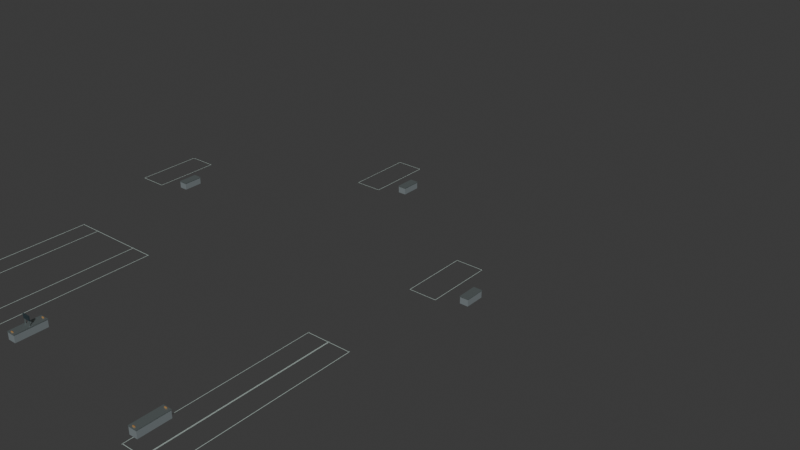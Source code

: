# Source: build70-access-architecture.blend  (saved by Blender 5.2.44; exported with 4.5.12 LTS)
import bpy
from mathutils import Matrix  # noqa: F401  (used for matrix-valued properties, if any)

bpy.ops.wm.read_factory_settings(use_empty=True)
scene = bpy.context.scene
scene.name = 'Scene'

# ---- collections
col_collection = bpy.data.collections.new('Collection'); scene.collection.children.link(col_collection)
col_build70_access_architecture = bpy.data.collections.new('build70-access-architecture'); scene.collection.children.link(col_build70_access_architecture)
col_build70_access_architecture.hide_viewport = True

# ---- materials (node trees are filled in below, after node groups)
mat_workshop_paint = bpy.data.materials.new('Workshop paint')
mat_workshop_paint.diffuse_color = (0.42, 0.51, 0.47, 1.0)
mat_workshop_concrete = bpy.data.materials.new('Workshop concrete')
mat_workshop_concrete.diffuse_color = (0.19, 0.22, 0.23, 1.0)
mat_workshop_edge = bpy.data.materials.new('Workshop edge')
mat_workshop_edge.diffuse_color = (0.37, 0.43, 0.43, 1.0)
mat_workshop_amber = bpy.data.materials.new('Workshop amber')
mat_workshop_amber.diffuse_color = (0.56, 0.32, 0.12, 1.0)
mat_workshop_steel = bpy.data.materials.new('Workshop steel')
mat_workshop_steel.diffuse_color = (0.09, 0.14, 0.16, 1.0)

# ---- material node trees
mat_workshop_paint.use_nodes = True; mat_workshop_paint.node_tree.nodes.clear()
_N = mat_workshop_paint.node_tree.nodes; _L = mat_workshop_paint.node_tree.links
n0 = _N.new('ShaderNodeBsdfPrincipled'); n0.name = 'Principled BSDF'; n0.location = (-200, 100)
n0.inputs[0].default_value = (0.42, 0.51, 0.47, 1.0)
n0.inputs[2].default_value = 0.95
n0.inputs[10].default_value = 0.005
n1 = _N.new('ShaderNodeOutputMaterial'); n1.name = 'Material Output'; n1.location = (200, 100)
_L.new(n0.outputs[0], n1.inputs[0])
n1.is_active_output = True
mat_workshop_concrete.use_nodes = True; mat_workshop_concrete.node_tree.nodes.clear()
_N = mat_workshop_concrete.node_tree.nodes; _L = mat_workshop_concrete.node_tree.links
n0 = _N.new('ShaderNodeBsdfPrincipled'); n0.name = 'Principled BSDF'; n0.location = (-200, 100)
n0.inputs[0].default_value = (0.19, 0.22, 0.23, 1.0)
n0.inputs[1].default_value = 0.05
n0.inputs[2].default_value = 0.9
n0.inputs[10].default_value = 0.005
n1 = _N.new('ShaderNodeOutputMaterial'); n1.name = 'Material Output'; n1.location = (200, 100)
_L.new(n0.outputs[0], n1.inputs[0])
n1.is_active_output = True
mat_workshop_edge.use_nodes = True; mat_workshop_edge.node_tree.nodes.clear()
_N = mat_workshop_edge.node_tree.nodes; _L = mat_workshop_edge.node_tree.links
n0 = _N.new('ShaderNodeBsdfPrincipled'); n0.name = 'Principled BSDF'; n0.location = (-200, 100)
n0.inputs[0].default_value = (0.37, 0.43, 0.43, 1.0)
n0.inputs[1].default_value = 0.8
n0.inputs[2].default_value = 0.35
n0.inputs[10].default_value = 0.005
n1 = _N.new('ShaderNodeOutputMaterial'); n1.name = 'Material Output'; n1.location = (200, 100)
_L.new(n0.outputs[0], n1.inputs[0])
n1.is_active_output = True
mat_workshop_amber.use_nodes = True; mat_workshop_amber.node_tree.nodes.clear()
_N = mat_workshop_amber.node_tree.nodes; _L = mat_workshop_amber.node_tree.links
n0 = _N.new('ShaderNodeBsdfPrincipled'); n0.name = 'Principled BSDF'; n0.location = (-200, 100)
n0.inputs[0].default_value = (0.56, 0.32, 0.12, 1.0)
n0.inputs[1].default_value = 0.4
n0.inputs[2].default_value = 0.6
n0.inputs[10].default_value = 0.005
n1 = _N.new('ShaderNodeOutputMaterial'); n1.name = 'Material Output'; n1.location = (200, 100)
_L.new(n0.outputs[0], n1.inputs[0])
n1.is_active_output = True
mat_workshop_steel.use_nodes = True; mat_workshop_steel.node_tree.nodes.clear()
_N = mat_workshop_steel.node_tree.nodes; _L = mat_workshop_steel.node_tree.links
n0 = _N.new('ShaderNodeBsdfPrincipled'); n0.name = 'Principled BSDF'; n0.location = (-200, 100)
n0.inputs[0].default_value = (0.09, 0.14, 0.16, 1.0)
n0.inputs[1].default_value = 0.75
n0.inputs[2].default_value = 0.4
n0.inputs[10].default_value = 0.005
n1 = _N.new('ShaderNodeOutputMaterial'); n1.name = 'Material Output'; n1.location = (200, 100)
_L.new(n0.outputs[0], n1.inputs[0])
n1.is_active_output = True

# ---- world
world_world = bpy.data.worlds.new('World'); scene.world = world_world
world_world.use_nodes = True; world_world.node_tree.nodes.clear()
_N = world_world.node_tree.nodes; _L = world_world.node_tree.links
n0 = _N.new('ShaderNodeOutputWorld'); n0.name = 'World Output'; n0.location = (200, 100)
n1 = _N.new('ShaderNodeBackground'); n1.name = 'Background'; n1.location = (-200, 100)
n1.inputs[0].default_value = (0.05088, 0.05088, 0.05088, 1.0)
_L.new(n1.outputs[0], n0.inputs[0])
n0.is_active_output = True
world_world.color = (0.05088, 0.05088, 0.05088)
world_world.sun_shadow_jitter_overblur = 0.0

# ---- meshes
me_cube_012 = bpy.data.meshes.new('Cube.012')
me_cube_012.from_pydata([(-0.035, -12.5, -0.002), (-0.035, -12.5, 0.002), (-0.035, 12.5, -0.002), (-0.035, 12.5, 0.002), (0.035, -12.5, -0.002), (0.035, -12.5, 0.002), (0.035, 12.5, -0.002), (0.035, 12.5, 0.002), (-10.04, -12.5, -0.002), (-10.04, -12.5, 0.002), (-10.04, 12.5, -0.002), (-10.04, 12.5, 0.002), (-9.965, -12.5, -0.002), (-9.965, -12.5, 0.002), (-9.965, 12.5, -0.002), (-9.965, 12.5, 0.002), (29.38, -11.1, -0.003), (29.38, -11.1, 0.957), (29.38, -6.9, -0.003), (29.38, -6.9, 0.957), (30.53, -11.1, -0.003), (30.53, -11.1, 0.957), (30.53, -6.9, -0.003), (30.53, -6.9, 0.957), (29.95, 12.36, -0.002), (29.95, 12.36, 0.002), (29.95, 12.43, -0.002), (29.95, 12.43, 0.002), (35.95, 12.36, -0.002), (35.95, 12.36, 0.002), (35.95, 12.43, -0.002), (35.95, 12.43, 0.002), (-9.1, 27.7, -0.003), (-9.1, 27.7, 0.877), (-9.1, 30.3, -0.003), (-9.1, 30.3, 0.877), (-8.0, 27.7, -0.003), (-8.0, 27.7, 0.877), (-8.0, 30.3, -0.003), (-8.0, 30.3, 0.877), (14.9, 45.7, -0.003), (14.9, 45.7, 0.877), (14.9, 48.3, -0.003), (14.9, 48.3, 0.877), (16.0, 45.7, -0.003), (16.0, 45.7, 0.877), (16.0, 48.3, -0.003), (16.0, 48.3, 0.877), (38.86, 27.66, 0.877), (38.86, 27.66, 0.957), (38.86, 30.34, 0.877), (38.86, 30.34, 0.957), (40.04, 27.66, 0.877), (40.04, 27.66, 0.957), (40.04, 30.34, 0.877), (40.04, 30.34, 0.957), (6.79, -5.16, 1.037), (6.79, -5.16, 1.157), (6.79, -5.04, 1.037), (6.79, -5.04, 1.157), (7.11, -5.16, 1.037), (7.11, -5.16, 1.157), (7.11, -5.04, 1.037), (7.11, -5.04, 1.157), (29.79, -10.96, 1.037), (29.79, -10.96, 1.157), (29.79, -10.84, 1.037), (29.79, -10.84, 1.157), (30.11, -10.96, 1.037), (30.11, -10.96, 1.157), (30.11, -10.84, 1.037), (30.11, -10.84, 1.157), (-11.73, 26.5, -0.0015), (-11.73, 26.5, 0.0035), (-11.73, 35.5, -0.0015), (-11.73, 35.5, 0.0035), (-11.67, 26.5, -0.0015), (-11.67, 26.5, 0.0035), (-11.67, 35.5, -0.0015), (-11.67, 35.5, 0.0035), (32.57, 26.5, -0.0015), (32.57, 26.5, 0.0035), (32.57, 35.5, -0.0015), (32.57, 35.5, 0.0035), (32.63, 26.5, -0.0015), (32.63, 26.5, 0.0035), (32.63, 35.5, -0.0015), (32.63, 35.5, 0.0035), (32.58, 26.47, -0.0015), (32.58, 26.47, 0.0035), (32.58, 26.53, -0.0015), (32.58, 26.53, 0.0035), (36.33, 26.47, -0.0015), (36.33, 26.47, 0.0035), (36.33, 26.53, -0.0015), (36.33, 26.53, 0.0035), (8.575, 53.47, -0.0015), (8.575, 53.47, 0.0035), (8.575, 53.53, -0.0015), (8.575, 53.53, 0.0035), (12.32, 53.47, -0.0015), (12.32, 53.47, 0.0035), (12.32, 53.53, -0.0015), (12.32, 53.53, 0.0035), (6.375, -9.1, -0.003), (6.375, -9.1, 0.957), (6.375, -4.9, -0.003), (6.375, -4.9, 0.957), (7.525, -9.1, -0.003), (7.525, -9.1, 0.957), (7.525, -4.9, -0.003), (7.525, -4.9, 0.957), (32.87, -12.5, -0.002), (32.87, -12.5, 0.002), (32.87, 12.5, -0.002), (32.87, 12.5, 0.002), (32.94, -12.5, -0.002), (32.94, -12.5, 0.002), (32.94, 12.5, -0.002), (32.94, 12.5, 0.002), (6.515, -7.045, 0.997), (6.515, -7.045, 2.037), (6.515, -6.955, 0.997), (6.515, -6.955, 2.037), (6.585, -7.045, 0.997), (6.585, -7.045, 2.037), (6.585, -6.955, 0.997), (6.585, -6.955, 2.037), (-15.43, 35.47, -0.0015), (-15.43, 35.47, 0.0035), (-15.43, 35.53, -0.0015), (-15.43, 35.53, 0.0035), (-11.68, 35.47, -0.0015), (-11.68, 35.47, 0.0035), (-11.68, 35.53, -0.0015), (-11.68, 35.53, 0.0035), (35.87, -12.5, -0.002), (35.87, -12.5, 0.002), (35.87, 12.5, -0.002), (35.87, 12.5, 0.002), (35.94, -12.5, -0.002), (35.94, -12.5, 0.002), (35.94, 12.5, -0.002), (35.94, 12.5, 0.002), (32.58, 35.47, -0.0015), (32.58, 35.47, 0.0035), (32.58, 35.53, -0.0015), (32.58, 35.53, 0.0035), (36.33, 35.47, -0.0015), (36.33, 35.47, 0.0035), (36.33, 35.53, -0.0015), (36.33, 35.53, 0.0035), (6.34, -9.13, 0.957), (6.34, -9.13, 1.057), (6.34, -4.87, 0.957), (6.34, -4.87, 1.057), (7.56, -9.13, 0.957), (7.56, -9.13, 1.057), (7.56, -4.87, 0.957), (7.56, -4.87, 1.057), (2.865, -12.5, -0.002), (2.865, -12.5, 0.002), (2.865, 12.5, -0.002), (2.865, 12.5, 0.002), (2.935, -12.5, -0.002), (2.935, -12.5, 0.002), (2.935, 12.5, -0.002), (2.935, 12.5, 0.002), (-7.135, -12.5, -0.002), (-7.135, -12.5, 0.002), (-7.135, 12.5, -0.002), (-7.135, 12.5, 0.002), (-7.065, -12.5, -0.002), (-7.065, -12.5, 0.002), (-7.065, 12.5, -0.002), (-7.065, 12.5, 0.002), (8.572, 44.5, -0.0015), (8.572, 44.5, 0.0035), (8.572, 53.5, -0.0015), (8.572, 53.5, 0.0035), (8.627, 44.5, -0.0015), (8.627, 44.5, 0.0035), (8.627, 53.5, -0.0015), (8.627, 53.5, 0.0035), (29.34, -11.13, 0.957), (29.34, -11.13, 1.057), (29.34, -6.87, 0.957), (29.34, -6.87, 1.057), (30.56, -11.13, 0.957), (30.56, -11.13, 1.057), (30.56, -6.87, 0.957), (30.56, -6.87, 1.057), (-10.0, -12.43, -0.002), (-10.0, -12.43, 0.002), (-10.0, -12.36, -0.002), (-10.0, -12.36, 0.002), (2.9, -12.43, -0.002), (2.9, -12.43, 0.002), (2.9, -12.36, -0.002), (2.9, -12.36, 0.002), (29.95, -12.43, -0.002), (29.95, -12.43, 0.002), (29.95, -12.36, -0.002), (29.95, -12.36, 0.002), (35.95, -12.43, -0.002), (35.95, -12.43, 0.002), (35.95, -12.36, -0.002), (35.95, -12.36, 0.002), (-10.0, 12.36, -0.002), (-10.0, 12.36, 0.002), (-10.0, 12.43, -0.002), (-10.0, 12.43, 0.002), (2.9, 12.36, -0.002), (2.9, 12.36, 0.002), (2.9, 12.43, -0.002), (2.9, 12.43, 0.002), (38.9, 27.7, -0.003), (38.9, 27.7, 0.877), (38.9, 30.3, -0.003), (38.9, 30.3, 0.877), (40.0, 27.7, -0.003), (40.0, 27.7, 0.877), (40.0, 30.3, -0.003), (40.0, 30.3, 0.877), (-9.14, 27.66, 0.877), (-9.14, 27.66, 0.957), (-9.14, 30.34, 0.877), (-9.14, 30.34, 0.957), (-7.96, 27.66, 0.877), (-7.96, 27.66, 0.957), (-7.96, 30.34, 0.877), (-7.96, 30.34, 0.957), (14.86, 45.66, 0.877), (14.86, 45.66, 0.957), (14.86, 48.34, 0.877), (14.86, 48.34, 0.957), (16.04, 45.66, 0.877), (16.04, 45.66, 0.957), (16.04, 48.34, 0.877), (16.04, 48.34, 0.957), (29.79, -7.16, 1.037), (29.79, -7.16, 1.157), (29.79, -7.04, 1.037), (29.79, -7.04, 1.157), (30.11, -7.16, 1.037), (30.11, -7.16, 1.157), (30.11, -7.04, 1.037), (30.11, -7.04, 1.157), (6.79, -8.96, 1.037), (6.79, -8.96, 1.157), (6.79, -8.84, 1.037), (6.79, -8.84, 1.157), (7.11, -8.96, 1.037), (7.11, -8.96, 1.157), (7.11, -8.84, 1.037), (7.11, -8.84, 1.157), (6.4, -7.05, 1.737), (6.4, -7.05, 2.357), (6.4, -6.95, 1.737), (6.4, -6.95, 2.357), (7.5, -7.05, 1.737), (7.5, -7.05, 2.357), (7.5, -6.95, 1.737), (7.5, -6.95, 2.357), (-15.43, 26.5, -0.0015), (-15.43, 26.5, 0.0035), (-15.43, 35.5, -0.0015), (-15.43, 35.5, 0.0035), (-15.37, 26.5, -0.0015), (-15.37, 26.5, 0.0035), (-15.37, 35.5, -0.0015), (-15.37, 35.5, 0.0035), (12.27, 44.5, -0.0015), (12.27, 44.5, 0.0035), (12.27, 53.5, -0.0015), (12.27, 53.5, 0.0035), (12.33, 44.5, -0.0015), (12.33, 44.5, 0.0035), (12.33, 53.5, -0.0015), (12.33, 53.5, 0.0035), (-15.43, 26.47, -0.0015), (-15.43, 26.47, 0.0035), (-15.43, 26.53, -0.0015), (-15.43, 26.53, 0.0035), (-11.68, 26.47, -0.0015), (-11.68, 26.47, 0.0035), (-11.68, 26.53, -0.0015), (-11.68, 26.53, 0.0035), (29.97, -12.5, -0.002), (29.97, -12.5, 0.002), (29.97, 12.5, -0.002), (29.97, 12.5, 0.002), (30.03, -12.5, -0.002), (30.03, -12.5, 0.002), (30.03, 12.5, -0.002), (30.03, 12.5, 0.002), (7.315, -7.045, 0.997), (7.315, -7.045, 2.037), (7.315, -6.955, 0.997), (7.315, -6.955, 2.037), (7.385, -7.045, 0.997), (7.385, -7.045, 2.037), (7.385, -6.955, 0.997), (7.385, -6.955, 2.037), (8.575, 44.47, -0.0015), (8.575, 44.47, 0.0035), (8.575, 44.53, -0.0015), (8.575, 44.53, 0.0035), (12.32, 44.47, -0.0015), (12.32, 44.47, 0.0035), (12.32, 44.53, -0.0015), (12.32, 44.53, 0.0035), (32.97, -12.5, -0.002), (32.97, -12.5, 0.002), (32.97, 12.5, -0.002), (32.97, 12.5, 0.002), (33.03, -12.5, -0.002), (33.03, -12.5, 0.002), (33.03, 12.5, -0.002), (33.03, 12.5, 0.002), (36.27, 26.5, -0.0015), (36.27, 26.5, 0.0035), (36.27, 35.5, -0.0015), (36.27, 35.5, 0.0035), (36.33, 26.5, -0.0015), (36.33, 26.5, 0.0035), (36.33, 35.5, -0.0015), (36.33, 35.5, 0.0035)], [], [(0, 1, 3, 2), (2, 3, 7, 6), (6, 7, 5, 4), (4, 5, 1, 0), (2, 6, 4, 0), (7, 3, 1, 5), (8, 9, 11, 10), (10, 11, 15, 14), (14, 15, 13, 12), (12, 13, 9, 8), (10, 14, 12, 8), (15, 11, 9, 13), (16, 17, 19, 18), (18, 19, 23, 22), (22, 23, 21, 20), (20, 21, 17, 16), (18, 22, 20, 16), (23, 19, 17, 21), (24, 25, 27, 26), (26, 27, 31, 30), (30, 31, 29, 28), (28, 29, 25, 24), (26, 30, 28, 24), (31, 27, 25, 29), (32, 33, 35, 34), (34, 35, 39, 38), (38, 39, 37, 36), (36, 37, 33, 32), (34, 38, 36, 32), (39, 35, 33, 37), (40, 41, 43, 42), (42, 43, 47, 46), (46, 47, 45, 44), (44, 45, 41, 40), (42, 46, 44, 40), (47, 43, 41, 45), (48, 49, 51, 50), (50, 51, 55, 54), (54, 55, 53, 52), (52, 53, 49, 48), (50, 54, 52, 48), (55, 51, 49, 53), (56, 57, 59, 58), (58, 59, 63, 62), (62, 63, 61, 60), (60, 61, 57, 56), (58, 62, 60, 56), (63, 59, 57, 61), (64, 65, 67, 66), (66, 67, 71, 70), (70, 71, 69, 68), (68, 69, 65, 64), (66, 70, 68, 64), (71, 67, 65, 69), (72, 73, 75, 74), (74, 75, 79, 78), (78, 79, 77, 76), (76, 77, 73, 72), (74, 78, 76, 72), (79, 75, 73, 77), (80, 81, 83, 82), (82, 83, 87, 86), (86, 87, 85, 84), (84, 85, 81, 80), (82, 86, 84, 80), (87, 83, 81, 85), (88, 89, 91, 90), (90, 91, 95, 94), (94, 95, 93, 92), (92, 93, 89, 88), (90, 94, 92, 88), (95, 91, 89, 93), (96, 97, 99, 98), (98, 99, 103, 102), (102, 103, 101, 100), (100, 101, 97, 96), (98, 102, 100, 96), (103, 99, 97, 101), (104, 105, 107, 106), (106, 107, 111, 110), (110, 111, 109, 108), (108, 109, 105, 104), (106, 110, 108, 104), (111, 107, 105, 109), (112, 113, 115, 114), (114, 115, 119, 118), (118, 119, 117, 116), (116, 117, 113, 112), (114, 118, 116, 112), (119, 115, 113, 117), (120, 121, 123, 122), (122, 123, 127, 126), (126, 127, 125, 124), (124, 125, 121, 120), (122, 126, 124, 120), (127, 123, 121, 125), (128, 129, 131, 130), (130, 131, 135, 134), (134, 135, 133, 132), (132, 133, 129, 128), (130, 134, 132, 128), (135, 131, 129, 133), (136, 137, 139, 138), (138, 139, 143, 142), (142, 143, 141, 140), (140, 141, 137, 136), (138, 142, 140, 136), (143, 139, 137, 141), (144, 145, 147, 146), (146, 147, 151, 150), (150, 151, 149, 148), (148, 149, 145, 144), (146, 150, 148, 144), (151, 147, 145, 149), (152, 153, 155, 154), (154, 155, 159, 158), (158, 159, 157, 156), (156, 157, 153, 152), (154, 158, 156, 152), (159, 155, 153, 157), (160, 161, 163, 162), (162, 163, 167, 166), (166, 167, 165, 164), (164, 165, 161, 160), (162, 166, 164, 160), (167, 163, 161, 165), (168, 169, 171, 170), (170, 171, 175, 174), (174, 175, 173, 172), (172, 173, 169, 168), (170, 174, 172, 168), (175, 171, 169, 173), (176, 177, 179, 178), (178, 179, 183, 182), (182, 183, 181, 180), (180, 181, 177, 176), (178, 182, 180, 176), (183, 179, 177, 181), (184, 185, 187, 186), (186, 187, 191, 190), (190, 191, 189, 188), (188, 189, 185, 184), (186, 190, 188, 184), (191, 187, 185, 189), (192, 193, 195, 194), (194, 195, 199, 198), (198, 199, 197, 196), (196, 197, 193, 192), (194, 198, 196, 192), (199, 195, 193, 197), (200, 201, 203, 202), (202, 203, 207, 206), (206, 207, 205, 204), (204, 205, 201, 200), (202, 206, 204, 200), (207, 203, 201, 205), (208, 209, 211, 210), (210, 211, 215, 214), (214, 215, 213, 212), (212, 213, 209, 208), (210, 214, 212, 208), (215, 211, 209, 213), (216, 217, 219, 218), (218, 219, 223, 222), (222, 223, 221, 220), (220, 221, 217, 216), (218, 222, 220, 216), (223, 219, 217, 221), (224, 225, 227, 226), (226, 227, 231, 230), (230, 231, 229, 228), (228, 229, 225, 224), (226, 230, 228, 224), (231, 227, 225, 229), (232, 233, 235, 234), (234, 235, 239, 238), (238, 239, 237, 236), (236, 237, 233, 232), (234, 238, 236, 232), (239, 235, 233, 237), (240, 241, 243, 242), (242, 243, 247, 246), (246, 247, 245, 244), (244, 245, 241, 240), (242, 246, 244, 240), (247, 243, 241, 245), (248, 249, 251, 250), (250, 251, 255, 254), (254, 255, 253, 252), (252, 253, 249, 248), (250, 254, 252, 248), (255, 251, 249, 253), (256, 257, 259, 258), (258, 259, 263, 262), (262, 263, 261, 260), (260, 261, 257, 256), (258, 262, 260, 256), (263, 259, 257, 261), (264, 265, 267, 266), (266, 267, 271, 270), (270, 271, 269, 268), (268, 269, 265, 264), (266, 270, 268, 264), (271, 267, 265, 269), (272, 273, 275, 274), (274, 275, 279, 278), (278, 279, 277, 276), (276, 277, 273, 272), (274, 278, 276, 272), (279, 275, 273, 277), (280, 281, 283, 282), (282, 283, 287, 286), (286, 287, 285, 284), (284, 285, 281, 280), (282, 286, 284, 280), (287, 283, 281, 285), (288, 289, 291, 290), (290, 291, 295, 294), (294, 295, 293, 292), (292, 293, 289, 288), (290, 294, 292, 288), (295, 291, 289, 293), (296, 297, 299, 298), (298, 299, 303, 302), (302, 303, 301, 300), (300, 301, 297, 296), (298, 302, 300, 296), (303, 299, 297, 301), (304, 305, 307, 306), (306, 307, 311, 310), (310, 311, 309, 308), (308, 309, 305, 304), (306, 310, 308, 304), (311, 307, 305, 309), (312, 313, 315, 314), (314, 315, 319, 318), (318, 319, 317, 316), (316, 317, 313, 312), (314, 318, 316, 312), (319, 315, 313, 317), (320, 321, 323, 322), (322, 323, 327, 326), (326, 327, 325, 324), (324, 325, 321, 320), (322, 326, 324, 320), (327, 323, 321, 325)])
me_cube_012.polygons.foreach_set('material_index', [0, 0, 0, 0, 0, 0, 0, 0, 0, 0, 0, 0, 1, 1, 1, 1, 1, 1, 0, 0, 0, 0, 0, 0, 1, 1, 1, 1, 1, 1, 1, 1, 1, 1, 1, 1, 2, 2, 2, 2, 2, 2, 3, 3, 3, 3, 3, 3, 3, 3, 3, 3, 3, 3, 0, 0, 0, 0, 0, 0, 0, 0, 0, 0, 0, 0, 0, 0, 0, 0, 0, 0, 0, 0, 0, 0, 0, 0, 1, 1, 1, 1, 1, 1, 0, 0, 0, 0, 0, 0, 2, 2, 2, 2, 2, 2, 0, 0, 0, 0, 0, 0, 0, 0, 0, 0, 0, 0, 0, 0, 0, 0, 0, 0, 2, 2, 2, 2, 2, 2, 0, 0, 0, 0, 0, 0, 0, 0, 0, 0, 0, 0, 0, 0, 0, 0, 0, 0, 2, 2, 2, 2, 2, 2, 0, 0, 0, 0, 0, 0, 0, 0, 0, 0, 0, 0, 0, 0, 0, 0, 0, 0, 1, 1, 1, 1, 1, 1, 2, 2, 2, 2, 2, 2, 2, 2, 2, 2, 2, 2, 3, 3, 3, 3, 3, 3, 3, 3, 3, 3, 3, 3, 4, 4, 4, 4, 4, 4, 0, 0, 0, 0, 0, 0, 0, 0, 0, 0, 0, 0, 0, 0, 0, 0, 0, 0, 0, 0, 0, 0, 0, 0, 2, 2, 2, 2, 2, 2, 0, 0, 0, 0, 0, 0, 0, 0, 0, 0, 0, 0, 0, 0, 0, 0, 0, 0])
_uv = me_cube_012.uv_layers.new(name='UVMap')
_uv.uv.foreach_set('vector', [0.375, 0.0, 0.625, 0.0, 0.625, 0.25, 0.375, 0.25, 0.375, 0.25, 0.625, 0.25, 0.625, 0.5, 0.375, 0.5, 0.375, 0.5, 0.625, 0.5, 0.625, 0.75, 0.375, 0.75, 0.375, 0.75, 0.625, 0.75, 0.625, 1.0, 0.375, 1.0, 0.125, 0.5, 0.375, 0.5, 0.375, 0.75, 0.125, 0.75, 0.625, 0.5, 0.875, 0.5, 0.875, 0.75, 0.625, 0.75, 0.375, 0.0, 0.625, 0.0, 0.625, 0.25, 0.375, 0.25, 0.375, 0.25, 0.625, 0.25, 0.625, 0.5, 0.375, 0.5, 0.375, 0.5, 0.625, 0.5, 0.625, 0.75, 0.375, 0.75, 0.375, 0.75, 0.625, 0.75, 0.625, 1.0, 0.375, 1.0, 0.125, 0.5, 0.375, 0.5, 0.375, 0.75, 0.125, 0.75, 0.625, 0.5, 0.875, 0.5, 0.875, 0.75, 0.625, 0.75, 0.375, 0.0, 0.625, 0.0, 0.625, 0.25, 0.375, 0.25, 0.375, 0.25, 0.625, 0.25, 0.625, 0.5, 0.375, 0.5, 0.375, 0.5, 0.625, 0.5, 0.625, 0.75, 0.375, 0.75, 0.375, 0.75, 0.625, 0.75, 0.625, 1.0, 0.375, 1.0, 0.125, 0.5, 0.375, 0.5, 0.375, 0.75, 0.125, 0.75, 0.625, 0.5, 0.875, 0.5, 0.875, 0.75, 0.625, 0.75, 0.375, 0.0, 0.625, 0.0, 0.625, 0.25, 0.375, 0.25, 0.375, 0.25, 0.625, 0.25, 0.625, 0.5, 0.375, 0.5, 0.375, 0.5, 0.625, 0.5, 0.625, 0.75, 0.375, 0.75, 0.375, 0.75, 0.625, 0.75, 0.625, 1.0, 0.375, 1.0, 0.125, 0.5, 0.375, 0.5, 0.375, 0.75, 0.125, 0.75, 0.625, 0.5, 0.875, 0.5, 0.875, 0.75, 0.625, 0.75, 0.375, 0.0, 0.625, 0.0, 0.625, 0.25, 0.375, 0.25, 0.375, 0.25, 0.625, 0.25, 0.625, 0.5, 0.375, 0.5, 0.375, 0.5, 0.625, 0.5, 0.625, 0.75, 0.375, 0.75, 0.375, 0.75, 0.625, 0.75, 0.625, 1.0, 0.375, 1.0, 0.125, 0.5, 0.375, 0.5, 0.375, 0.75, 0.125, 0.75, 0.625, 0.5, 0.875, 0.5, 0.875, 0.75, 0.625, 0.75, 0.375, 0.0, 0.625, 0.0, 0.625, 0.25, 0.375, 0.25, 0.375, 0.25, 0.625, 0.25, 0.625, 0.5, 0.375, 0.5, 0.375, 0.5, 0.625, 0.5, 0.625, 0.75, 0.375, 0.75, 0.375, 0.75, 0.625, 0.75, 0.625, 1.0, 0.375, 1.0, 0.125, 0.5, 0.375, 0.5, 0.375, 0.75, 0.125, 0.75, 0.625, 0.5, 0.875, 0.5, 0.875, 0.75, 0.625, 0.75, 0.375, 0.0, 0.625, 0.0, 0.625, 0.25, 0.375, 0.25, 0.375, 0.25, 0.625, 0.25, 0.625, 0.5, 0.375, 0.5, 0.375, 0.5, 0.625, 0.5, 0.625, 0.75, 0.375, 0.75, 0.375, 0.75, 0.625, 0.75, 0.625, 1.0, 0.375, 1.0, 0.125, 0.5, 0.375, 0.5, 0.375, 0.75, 0.125, 0.75, 0.625, 0.5, 0.875, 0.5, 0.875, 0.75, 0.625, 0.75, 0.375, 0.0, 0.625, 0.0, 0.625, 0.25, 0.375, 0.25, 0.375, 0.25, 0.625, 0.25, 0.625, 0.5, 0.375, 0.5, 0.375, 0.5, 0.625, 0.5, 0.625, 0.75, 0.375, 0.75, 0.375, 0.75, 0.625, 0.75, 0.625, 1.0, 0.375, 1.0, 0.125, 0.5, 0.375, 0.5, 0.375, 0.75, 0.125, 0.75, 0.625, 0.5, 0.875, 0.5, 0.875, 0.75, 0.625, 0.75, 0.375, 0.0, 0.625, 0.0, 0.625, 0.25, 0.375, 0.25, 0.375, 0.25, 0.625, 0.25, 0.625, 0.5, 0.375, 0.5, 0.375, 0.5, 0.625, 0.5, 0.625, 0.75, 0.375, 0.75, 0.375, 0.75, 0.625, 0.75, 0.625, 1.0, 0.375, 1.0, 0.125, 0.5, 0.375, 0.5, 0.375, 0.75, 0.125, 0.75, 0.625, 0.5, 0.875, 0.5, 0.875, 0.75, 0.625, 0.75, 0.375, 0.0, 0.625, 0.0, 0.625, 0.25, 0.375, 0.25, 0.375, 0.25, 0.625, 0.25, 0.625, 0.5, 0.375, 0.5, 0.375, 0.5, 0.625, 0.5, 0.625, 0.75, 0.375, 0.75, 0.375, 0.75, 0.625, 0.75, 0.625, 1.0, 0.375, 1.0, 0.125, 0.5, 0.375, 0.5, 0.375, 0.75, 0.125, 0.75, 0.625, 0.5, 0.875, 0.5, 0.875, 0.75, 0.625, 0.75, 0.375, 0.0, 0.625, 0.0, 0.625, 0.25, 0.375, 0.25, 0.375, 0.25, 0.625, 0.25, 0.625, 0.5, 0.375, 0.5, 0.375, 0.5, 0.625, 0.5, 0.625, 0.75, 0.375, 0.75, 0.375, 0.75, 0.625, 0.75, 0.625, 1.0, 0.375, 1.0, 0.125, 0.5, 0.375, 0.5, 0.375, 0.75, 0.125, 0.75, 0.625, 0.5, 0.875, 0.5, 0.875, 0.75, 0.625, 0.75, 0.375, 0.0, 0.625, 0.0, 0.625, 0.25, 0.375, 0.25, 0.375, 0.25, 0.625, 0.25, 0.625, 0.5, 0.375, 0.5, 0.375, 0.5, 0.625, 0.5, 0.625, 0.75, 0.375, 0.75, 0.375, 0.75, 0.625, 0.75, 0.625, 1.0, 0.375, 1.0, 0.125, 0.5, 0.375, 0.5, 0.375, 0.75, 0.125, 0.75, 0.625, 0.5, 0.875, 0.5, 0.875, 0.75, 0.625, 0.75, 0.375, 0.0, 0.625, 0.0, 0.625, 0.25, 0.375, 0.25, 0.375, 0.25, 0.625, 0.25, 0.625, 0.5, 0.375, 0.5, 0.375, 0.5, 0.625, 0.5, 0.625, 0.75, 0.375, 0.75, 0.375, 0.75, 0.625, 0.75, 0.625, 1.0, 0.375, 1.0, 0.125, 0.5, 0.375, 0.5, 0.375, 0.75, 0.125, 0.75, 0.625, 0.5, 0.875, 0.5, 0.875, 0.75, 0.625, 0.75, 0.375, 0.0, 0.625, 0.0, 0.625, 0.25, 0.375, 0.25, 0.375, 0.25, 0.625, 0.25, 0.625, 0.5, 0.375, 0.5, 0.375, 0.5, 0.625, 0.5, 0.625, 0.75, 0.375, 0.75, 0.375, 0.75, 0.625, 0.75, 0.625, 1.0, 0.375, 1.0, 0.125, 0.5, 0.375, 0.5, 0.375, 0.75, 0.125, 0.75, 0.625, 0.5, 0.875, 0.5, 0.875, 0.75, 0.625, 0.75, 0.375, 0.0, 0.625, 0.0, 0.625, 0.25, 0.375, 0.25, 0.375, 0.25, 0.625, 0.25, 0.625, 0.5, 0.375, 0.5, 0.375, 0.5, 0.625, 0.5, 0.625, 0.75, 0.375, 0.75, 0.375, 0.75, 0.625, 0.75, 0.625, 1.0, 0.375, 1.0, 0.125, 0.5, 0.375, 0.5, 0.375, 0.75, 0.125, 0.75, 0.625, 0.5, 0.875, 0.5, 0.875, 0.75, 0.625, 0.75, 0.375, 0.0, 0.625, 0.0, 0.625, 0.25, 0.375, 0.25, 0.375, 0.25, 0.625, 0.25, 0.625, 0.5, 0.375, 0.5, 0.375, 0.5, 0.625, 0.5, 0.625, 0.75, 0.375, 0.75, 0.375, 0.75, 0.625, 0.75, 0.625, 1.0, 0.375, 1.0, 0.125, 0.5, 0.375, 0.5, 0.375, 0.75, 0.125, 0.75, 0.625, 0.5, 0.875, 0.5, 0.875, 0.75, 0.625, 0.75, 0.375, 0.0, 0.625, 0.0, 0.625, 0.25, 0.375, 0.25, 0.375, 0.25, 0.625, 0.25, 0.625, 0.5, 0.375, 0.5, 0.375, 0.5, 0.625, 0.5, 0.625, 0.75, 0.375, 0.75, 0.375, 0.75, 0.625, 0.75, 0.625, 1.0, 0.375, 1.0, 0.125, 0.5, 0.375, 0.5, 0.375, 0.75, 0.125, 0.75, 0.625, 0.5, 0.875, 0.5, 0.875, 0.75, 0.625, 0.75, 0.375, 0.0, 0.625, 0.0, 0.625, 0.25, 0.375, 0.25, 0.375, 0.25, 0.625, 0.25, 0.625, 0.5, 0.375, 0.5, 0.375, 0.5, 0.625, 0.5, 0.625, 0.75, 0.375, 0.75, 0.375, 0.75, 0.625, 0.75, 0.625, 1.0, 0.375, 1.0, 0.125, 0.5, 0.375, 0.5, 0.375, 0.75, 0.125, 0.75, 0.625, 0.5, 0.875, 0.5, 0.875, 0.75, 0.625, 0.75, 0.375, 0.0, 0.625, 0.0, 0.625, 0.25, 0.375, 0.25, 0.375, 0.25, 0.625, 0.25, 0.625, 0.5, 0.375, 0.5, 0.375, 0.5, 0.625, 0.5, 0.625, 0.75, 0.375, 0.75, 0.375, 0.75, 0.625, 0.75, 0.625, 1.0, 0.375, 1.0, 0.125, 0.5, 0.375, 0.5, 0.375, 0.75, 0.125, 0.75, 0.625, 0.5, 0.875, 0.5, 0.875, 0.75, 0.625, 0.75, 0.375, 0.0, 0.625, 0.0, 0.625, 0.25, 0.375, 0.25, 0.375, 0.25, 0.625, 0.25, 0.625, 0.5, 0.375, 0.5, 0.375, 0.5, 0.625, 0.5, 0.625, 0.75, 0.375, 0.75, 0.375, 0.75, 0.625, 0.75, 0.625, 1.0, 0.375, 1.0, 0.125, 0.5, 0.375, 0.5, 0.375, 0.75, 0.125, 0.75, 0.625, 0.5, 0.875, 0.5, 0.875, 0.75, 0.625, 0.75, 0.375, 0.0, 0.625, 0.0, 0.625, 0.25, 0.375, 0.25, 0.375, 0.25, 0.625, 0.25, 0.625, 0.5, 0.375, 0.5, 0.375, 0.5, 0.625, 0.5, 0.625, 0.75, 0.375, 0.75, 0.375, 0.75, 0.625, 0.75, 0.625, 1.0, 0.375, 1.0, 0.125, 0.5, 0.375, 0.5, 0.375, 0.75, 0.125, 0.75, 0.625, 0.5, 0.875, 0.5, 0.875, 0.75, 0.625, 0.75, 0.375, 0.0, 0.625, 0.0, 0.625, 0.25, 0.375, 0.25, 0.375, 0.25, 0.625, 0.25, 0.625, 0.5, 0.375, 0.5, 0.375, 0.5, 0.625, 0.5, 0.625, 0.75, 0.375, 0.75, 0.375, 0.75, 0.625, 0.75, 0.625, 1.0, 0.375, 1.0, 0.125, 0.5, 0.375, 0.5, 0.375, 0.75, 0.125, 0.75, 0.625, 0.5, 0.875, 0.5, 0.875, 0.75, 0.625, 0.75, 0.375, 0.0, 0.625, 0.0, 0.625, 0.25, 0.375, 0.25, 0.375, 0.25, 0.625, 0.25, 0.625, 0.5, 0.375, 0.5, 0.375, 0.5, 0.625, 0.5, 0.625, 0.75, 0.375, 0.75, 0.375, 0.75, 0.625, 0.75, 0.625, 1.0, 0.375, 1.0, 0.125, 0.5, 0.375, 0.5, 0.375, 0.75, 0.125, 0.75, 0.625, 0.5, 0.875, 0.5, 0.875, 0.75, 0.625, 0.75, 0.375, 0.0, 0.625, 0.0, 0.625, 0.25, 0.375, 0.25, 0.375, 0.25, 0.625, 0.25, 0.625, 0.5, 0.375, 0.5, 0.375, 0.5, 0.625, 0.5, 0.625, 0.75, 0.375, 0.75, 0.375, 0.75, 0.625, 0.75, 0.625, 1.0, 0.375, 1.0, 0.125, 0.5, 0.375, 0.5, 0.375, 0.75, 0.125, 0.75, 0.625, 0.5, 0.875, 0.5, 0.875, 0.75, 0.625, 0.75, 0.375, 0.0, 0.625, 0.0, 0.625, 0.25, 0.375, 0.25, 0.375, 0.25, 0.625, 0.25, 0.625, 0.5, 0.375, 0.5, 0.375, 0.5, 0.625, 0.5, 0.625, 0.75, 0.375, 0.75, 0.375, 0.75, 0.625, 0.75, 0.625, 1.0, 0.375, 1.0, 0.125, 0.5, 0.375, 0.5, 0.375, 0.75, 0.125, 0.75, 0.625, 0.5, 0.875, 0.5, 0.875, 0.75, 0.625, 0.75, 0.375, 0.0, 0.625, 0.0, 0.625, 0.25, 0.375, 0.25, 0.375, 0.25, 0.625, 0.25, 0.625, 0.5, 0.375, 0.5, 0.375, 0.5, 0.625, 0.5, 0.625, 0.75, 0.375, 0.75, 0.375, 0.75, 0.625, 0.75, 0.625, 1.0, 0.375, 1.0, 0.125, 0.5, 0.375, 0.5, 0.375, 0.75, 0.125, 0.75, 0.625, 0.5, 0.875, 0.5, 0.875, 0.75, 0.625, 0.75, 0.375, 0.0, 0.625, 0.0, 0.625, 0.25, 0.375, 0.25, 0.375, 0.25, 0.625, 0.25, 0.625, 0.5, 0.375, 0.5, 0.375, 0.5, 0.625, 0.5, 0.625, 0.75, 0.375, 0.75, 0.375, 0.75, 0.625, 0.75, 0.625, 1.0, 0.375, 1.0, 0.125, 0.5, 0.375, 0.5, 0.375, 0.75, 0.125, 0.75, 0.625, 0.5, 0.875, 0.5, 0.875, 0.75, 0.625, 0.75, 0.375, 0.0, 0.625, 0.0, 0.625, 0.25, 0.375, 0.25, 0.375, 0.25, 0.625, 0.25, 0.625, 0.5, 0.375, 0.5, 0.375, 0.5, 0.625, 0.5, 0.625, 0.75, 0.375, 0.75, 0.375, 0.75, 0.625, 0.75, 0.625, 1.0, 0.375, 1.0, 0.125, 0.5, 0.375, 0.5, 0.375, 0.75, 0.125, 0.75, 0.625, 0.5, 0.875, 0.5, 0.875, 0.75, 0.625, 0.75, 0.375, 0.0, 0.625, 0.0, 0.625, 0.25, 0.375, 0.25, 0.375, 0.25, 0.625, 0.25, 0.625, 0.5, 0.375, 0.5, 0.375, 0.5, 0.625, 0.5, 0.625, 0.75, 0.375, 0.75, 0.375, 0.75, 0.625, 0.75, 0.625, 1.0, 0.375, 1.0, 0.125, 0.5, 0.375, 0.5, 0.375, 0.75, 0.125, 0.75, 0.625, 0.5, 0.875, 0.5, 0.875, 0.75, 0.625, 0.75, 0.375, 0.0, 0.625, 0.0, 0.625, 0.25, 0.375, 0.25, 0.375, 0.25, 0.625, 0.25, 0.625, 0.5, 0.375, 0.5, 0.375, 0.5, 0.625, 0.5, 0.625, 0.75, 0.375, 0.75, 0.375, 0.75, 0.625, 0.75, 0.625, 1.0, 0.375, 1.0, 0.125, 0.5, 0.375, 0.5, 0.375, 0.75, 0.125, 0.75, 0.625, 0.5, 0.875, 0.5, 0.875, 0.75, 0.625, 0.75, 0.375, 0.0, 0.625, 0.0, 0.625, 0.25, 0.375, 0.25, 0.375, 0.25, 0.625, 0.25, 0.625, 0.5, 0.375, 0.5, 0.375, 0.5, 0.625, 0.5, 0.625, 0.75, 0.375, 0.75, 0.375, 0.75, 0.625, 0.75, 0.625, 1.0, 0.375, 1.0, 0.125, 0.5, 0.375, 0.5, 0.375, 0.75, 0.125, 0.75, 0.625, 0.5, 0.875, 0.5, 0.875, 0.75, 0.625, 0.75, 0.375, 0.0, 0.625, 0.0, 0.625, 0.25, 0.375, 0.25, 0.375, 0.25, 0.625, 0.25, 0.625, 0.5, 0.375, 0.5, 0.375, 0.5, 0.625, 0.5, 0.625, 0.75, 0.375, 0.75, 0.375, 0.75, 0.625, 0.75, 0.625, 1.0, 0.375, 1.0, 0.125, 0.5, 0.375, 0.5, 0.375, 0.75, 0.125, 0.75, 0.625, 0.5, 0.875, 0.5, 0.875, 0.75, 0.625, 0.75, 0.375, 0.0, 0.625, 0.0, 0.625, 0.25, 0.375, 0.25, 0.375, 0.25, 0.625, 0.25, 0.625, 0.5, 0.375, 0.5, 0.375, 0.5, 0.625, 0.5, 0.625, 0.75, 0.375, 0.75, 0.375, 0.75, 0.625, 0.75, 0.625, 1.0, 0.375, 1.0, 0.125, 0.5, 0.375, 0.5, 0.375, 0.75, 0.125, 0.75, 0.625, 0.5, 0.875, 0.5, 0.875, 0.75, 0.625, 0.75, 0.375, 0.0, 0.625, 0.0, 0.625, 0.25, 0.375, 0.25, 0.375, 0.25, 0.625, 0.25, 0.625, 0.5, 0.375, 0.5, 0.375, 0.5, 0.625, 0.5, 0.625, 0.75, 0.375, 0.75, 0.375, 0.75, 0.625, 0.75, 0.625, 1.0, 0.375, 1.0, 0.125, 0.5, 0.375, 0.5, 0.375, 0.75, 0.125, 0.75, 0.625, 0.5, 0.875, 0.5, 0.875, 0.75, 0.625, 0.75, 0.375, 0.0, 0.625, 0.0, 0.625, 0.25, 0.375, 0.25, 0.375, 0.25, 0.625, 0.25, 0.625, 0.5, 0.375, 0.5, 0.375, 0.5, 0.625, 0.5, 0.625, 0.75, 0.375, 0.75, 0.375, 0.75, 0.625, 0.75, 0.625, 1.0, 0.375, 1.0, 0.125, 0.5, 0.375, 0.5, 0.375, 0.75, 0.125, 0.75, 0.625, 0.5, 0.875, 0.5, 0.875, 0.75, 0.625, 0.75, 0.375, 0.0, 0.625, 0.0, 0.625, 0.25, 0.375, 0.25, 0.375, 0.25, 0.625, 0.25, 0.625, 0.5, 0.375, 0.5, 0.375, 0.5, 0.625, 0.5, 0.625, 0.75, 0.375, 0.75, 0.375, 0.75, 0.625, 0.75, 0.625, 1.0, 0.375, 1.0, 0.125, 0.5, 0.375, 0.5, 0.375, 0.75, 0.125, 0.75, 0.625, 0.5, 0.875, 0.5, 0.875, 0.75, 0.625, 0.75, 0.375, 0.0, 0.625, 0.0, 0.625, 0.25, 0.375, 0.25, 0.375, 0.25, 0.625, 0.25, 0.625, 0.5, 0.375, 0.5, 0.375, 0.5, 0.625, 0.5, 0.625, 0.75, 0.375, 0.75, 0.375, 0.75, 0.625, 0.75, 0.625, 1.0, 0.375, 1.0, 0.125, 0.5, 0.375, 0.5, 0.375, 0.75, 0.125, 0.75, 0.625, 0.5, 0.875, 0.5, 0.875, 0.75, 0.625, 0.75, 0.375, 0.0, 0.625, 0.0, 0.625, 0.25, 0.375, 0.25, 0.375, 0.25, 0.625, 0.25, 0.625, 0.5, 0.375, 0.5, 0.375, 0.5, 0.625, 0.5, 0.625, 0.75, 0.375, 0.75, 0.375, 0.75, 0.625, 0.75, 0.625, 1.0, 0.375, 1.0, 0.125, 0.5, 0.375, 0.5, 0.375, 0.75, 0.125, 0.75, 0.625, 0.5, 0.875, 0.5, 0.875, 0.75, 0.625, 0.75, 0.375, 0.0, 0.625, 0.0, 0.625, 0.25, 0.375, 0.25, 0.375, 0.25, 0.625, 0.25, 0.625, 0.5, 0.375, 0.5, 0.375, 0.5, 0.625, 0.5, 0.625, 0.75, 0.375, 0.75, 0.375, 0.75, 0.625, 0.75, 0.625, 1.0, 0.375, 1.0, 0.125, 0.5, 0.375, 0.5, 0.375, 0.75, 0.125, 0.75, 0.625, 0.5, 0.875, 0.5, 0.875, 0.75, 0.625, 0.75, 0.375, 0.0, 0.625, 0.0, 0.625, 0.25, 0.375, 0.25, 0.375, 0.25, 0.625, 0.25, 0.625, 0.5, 0.375, 0.5, 0.375, 0.5, 0.625, 0.5, 0.625, 0.75, 0.375, 0.75, 0.375, 0.75, 0.625, 0.75, 0.625, 1.0, 0.375, 1.0, 0.125, 0.5, 0.375, 0.5, 0.375, 0.75, 0.125, 0.75, 0.625, 0.5, 0.875, 0.5, 0.875, 0.75, 0.625, 0.75, 0.375, 0.0, 0.625, 0.0, 0.625, 0.25, 0.375, 0.25, 0.375, 0.25, 0.625, 0.25, 0.625, 0.5, 0.375, 0.5, 0.375, 0.5, 0.625, 0.5, 0.625, 0.75, 0.375, 0.75, 0.375, 0.75, 0.625, 0.75, 0.625, 1.0, 0.375, 1.0, 0.125, 0.5, 0.375, 0.5, 0.375, 0.75, 0.125, 0.75, 0.625, 0.5, 0.875, 0.5, 0.875, 0.75, 0.625, 0.75])
me_cube_012.materials.append(mat_workshop_paint)
me_cube_012.materials.append(mat_workshop_concrete)
me_cube_012.materials.append(mat_workshop_edge)
me_cube_012.materials.append(mat_workshop_amber)
me_cube_012.materials.append(mat_workshop_steel)
me_cube_012.update()

# ---- objects
ob_build70_access_architecture = bpy.data.objects.new('build70-access-architecture', me_cube_012)

# ---- transforms, parenting, visibility, modifiers, constraints
ob_build70_access_architecture.location = (-10.45, -16.0, 0.003)

# ---- collection membership
col_build70_access_architecture.objects.link(ob_build70_access_architecture)

# ---- scene / render settings (as saved in the file)
scene.frame_start = 1; scene.frame_end = 250; scene.frame_set(1)
scene.render.engine = 'BLENDER_EEVEE_NEXT'
scene.render.bake_bias = 0.0
scene.render.bake_samples = 0
scene.render.compositor_device = 'GPU'
scene.eevee.use_volume_custom_range = False
scene.eevee.fast_gi_thickness_near = 0.1
scene.eevee.fast_gi_thickness_far = 0.0
scene.eevee.ray_tracing_options.screen_trace_thickness = 0.1
bpy.context.view_layer.update()

# ---- added for rendering (the .blend has no active camera and no usable light): camera, sun
cam_auto = bpy.data.cameras.new('AutoCamera')
cam_auto.lens = 50.0
cam_auto.sensor_width = 36.0
cam_auto.clip_end = 1400.76
ob_auto_camera = bpy.data.objects.new('AutoCamera', cam_auto)
scene.collection.objects.link(ob_auto_camera)
ob_auto_camera.location = (92.1218, -75.2649, 65.0294)
ob_auto_camera.rotation_euler = (1.09748, -7.21219e-08, 0.694738)
scene.camera = ob_auto_camera
light_auto_sun = bpy.data.lights.new('AutoSun', 'SUN')
light_auto_sun.energy = 3.0
light_auto_sun.angle = 0.0523599
ob_auto_sun = bpy.data.objects.new('AutoSun', light_auto_sun)
scene.collection.objects.link(ob_auto_sun)
ob_auto_sun.rotation_euler = (0.872665, 0.174533, 0.523599)
bpy.context.view_layer.update()
